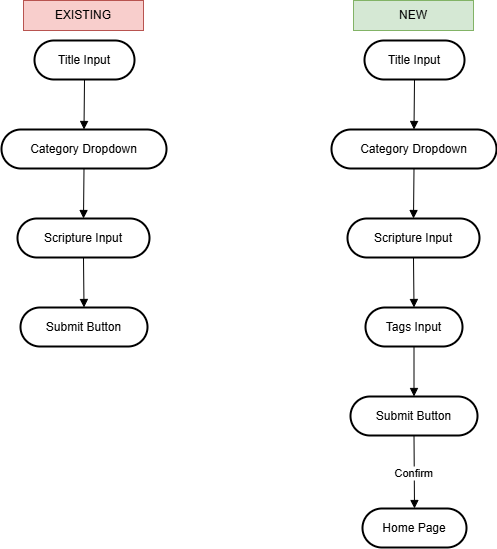

The diagram above was exported from draw.io. Its source (the exported page's mxGraphModel, read from the mxfile embedded in the PNG):
<mxGraphModel dx="1434" dy="746" grid="1" gridSize="10" guides="1" tooltips="1" connect="1" arrows="1" fold="1" page="1" pageScale="1" pageWidth="850" pageHeight="1100" math="0" shadow="0">
  <root>
    <mxCell id="0" />
    <mxCell id="1" parent="0" />
    <mxCell id="FD1HgRuI_YWCYF3KZGN5-1" value="Title Input" style="rounded=1;whiteSpace=wrap;arcSize=50;strokeWidth=2;" parent="1" vertex="1">
      <mxGeometry x="53" y="70" width="100" height="39" as="geometry" />
    </mxCell>
    <mxCell id="FD1HgRuI_YWCYF3KZGN5-2" value="Category Dropdown" style="rounded=1;whiteSpace=wrap;arcSize=50;strokeWidth=2;" parent="1" vertex="1">
      <mxGeometry x="20" y="159" width="165" height="39" as="geometry" />
    </mxCell>
    <mxCell id="FD1HgRuI_YWCYF3KZGN5-3" value="Scripture Input" style="rounded=1;whiteSpace=wrap;arcSize=50;strokeWidth=2;" parent="1" vertex="1">
      <mxGeometry x="36" y="248" width="132" height="39" as="geometry" />
    </mxCell>
    <mxCell id="FD1HgRuI_YWCYF3KZGN5-4" value="Submit Button" style="rounded=1;whiteSpace=wrap;arcSize=50;strokeWidth=2;" parent="1" vertex="1">
      <mxGeometry x="39" y="337" width="127" height="39" as="geometry" />
    </mxCell>
    <mxCell id="FD1HgRuI_YWCYF3KZGN5-5" value="" style="curved=1;startArrow=none;endArrow=block;exitX=0.5;exitY=1;entryX=0.5;entryY=0;rounded=0;" parent="1" source="FD1HgRuI_YWCYF3KZGN5-1" target="FD1HgRuI_YWCYF3KZGN5-2" edge="1">
      <mxGeometry relative="1" as="geometry">
        <Array as="points" />
      </mxGeometry>
    </mxCell>
    <mxCell id="FD1HgRuI_YWCYF3KZGN5-6" value="" style="curved=1;startArrow=none;endArrow=block;exitX=0.5;exitY=1;entryX=0.5;entryY=0;rounded=0;" parent="1" source="FD1HgRuI_YWCYF3KZGN5-2" target="FD1HgRuI_YWCYF3KZGN5-3" edge="1">
      <mxGeometry relative="1" as="geometry">
        <Array as="points" />
      </mxGeometry>
    </mxCell>
    <mxCell id="FD1HgRuI_YWCYF3KZGN5-7" value="" style="curved=1;startArrow=none;endArrow=block;exitX=0.5;exitY=1;entryX=0.5;entryY=0;rounded=0;" parent="1" source="FD1HgRuI_YWCYF3KZGN5-3" target="FD1HgRuI_YWCYF3KZGN5-4" edge="1">
      <mxGeometry relative="1" as="geometry">
        <Array as="points" />
      </mxGeometry>
    </mxCell>
    <mxCell id="sj4mRNbR938p3IbC_8XZ-1" value="Title Input" style="rounded=1;whiteSpace=wrap;arcSize=50;strokeWidth=2;" vertex="1" parent="1">
      <mxGeometry x="383" y="70" width="100" height="39" as="geometry" />
    </mxCell>
    <mxCell id="sj4mRNbR938p3IbC_8XZ-2" value="Category Dropdown" style="rounded=1;whiteSpace=wrap;arcSize=50;strokeWidth=2;" vertex="1" parent="1">
      <mxGeometry x="350" y="159" width="165" height="39" as="geometry" />
    </mxCell>
    <mxCell id="sj4mRNbR938p3IbC_8XZ-3" value="Scripture Input" style="rounded=1;whiteSpace=wrap;arcSize=50;strokeWidth=2;" vertex="1" parent="1">
      <mxGeometry x="366" y="248" width="132" height="39" as="geometry" />
    </mxCell>
    <mxCell id="sj4mRNbR938p3IbC_8XZ-4" value="Tags Input" style="rounded=1;whiteSpace=wrap;arcSize=50;strokeWidth=2;" vertex="1" parent="1">
      <mxGeometry x="384" y="337" width="97" height="39" as="geometry" />
    </mxCell>
    <mxCell id="sj4mRNbR938p3IbC_8XZ-5" value="Submit Button" style="rounded=1;whiteSpace=wrap;arcSize=50;strokeWidth=2;" vertex="1" parent="1">
      <mxGeometry x="369" y="426" width="127" height="39" as="geometry" />
    </mxCell>
    <mxCell id="sj4mRNbR938p3IbC_8XZ-6" value="Home Page" style="rounded=1;whiteSpace=wrap;arcSize=50;strokeWidth=2;" vertex="1" parent="1">
      <mxGeometry x="381" y="538" width="104" height="39" as="geometry" />
    </mxCell>
    <mxCell id="sj4mRNbR938p3IbC_8XZ-7" value="" style="curved=1;startArrow=none;endArrow=block;exitX=0.5;exitY=1;entryX=0.5;entryY=0;rounded=0;" edge="1" parent="1" source="sj4mRNbR938p3IbC_8XZ-1" target="sj4mRNbR938p3IbC_8XZ-2">
      <mxGeometry relative="1" as="geometry">
        <Array as="points" />
      </mxGeometry>
    </mxCell>
    <mxCell id="sj4mRNbR938p3IbC_8XZ-8" value="" style="curved=1;startArrow=none;endArrow=block;exitX=0.5;exitY=1;entryX=0.5;entryY=0;rounded=0;" edge="1" parent="1" source="sj4mRNbR938p3IbC_8XZ-2" target="sj4mRNbR938p3IbC_8XZ-3">
      <mxGeometry relative="1" as="geometry">
        <Array as="points" />
      </mxGeometry>
    </mxCell>
    <mxCell id="sj4mRNbR938p3IbC_8XZ-9" value="" style="curved=1;startArrow=none;endArrow=block;exitX=0.5;exitY=1;entryX=0.5;entryY=0;rounded=0;" edge="1" parent="1" source="sj4mRNbR938p3IbC_8XZ-3" target="sj4mRNbR938p3IbC_8XZ-4">
      <mxGeometry relative="1" as="geometry">
        <Array as="points" />
      </mxGeometry>
    </mxCell>
    <mxCell id="sj4mRNbR938p3IbC_8XZ-10" value="" style="curved=1;startArrow=none;endArrow=block;exitX=0.5;exitY=1;entryX=0.5;entryY=0;rounded=0;" edge="1" parent="1" source="sj4mRNbR938p3IbC_8XZ-4" target="sj4mRNbR938p3IbC_8XZ-5">
      <mxGeometry relative="1" as="geometry">
        <Array as="points" />
      </mxGeometry>
    </mxCell>
    <mxCell id="sj4mRNbR938p3IbC_8XZ-11" value="Confirm" style="curved=1;startArrow=none;endArrow=block;exitX=0.5;exitY=1;entryX=0.5;entryY=0;rounded=0;" edge="1" parent="1" source="sj4mRNbR938p3IbC_8XZ-5" target="sj4mRNbR938p3IbC_8XZ-6">
      <mxGeometry relative="1" as="geometry">
        <Array as="points" />
      </mxGeometry>
    </mxCell>
    <mxCell id="sj4mRNbR938p3IbC_8XZ-12" value="EXISTING" style="text;html=1;align=center;verticalAlign=middle;whiteSpace=wrap;rounded=0;fillColor=#f8cecc;strokeColor=#b85450;" vertex="1" parent="1">
      <mxGeometry x="42" y="30" width="120" height="30" as="geometry" />
    </mxCell>
    <mxCell id="sj4mRNbR938p3IbC_8XZ-13" value="NEW" style="text;html=1;align=center;verticalAlign=middle;whiteSpace=wrap;rounded=0;fillColor=#d5e8d4;strokeColor=#82b366;" vertex="1" parent="1">
      <mxGeometry x="372" y="30" width="120" height="30" as="geometry" />
    </mxCell>
  </root>
</mxGraphModel>